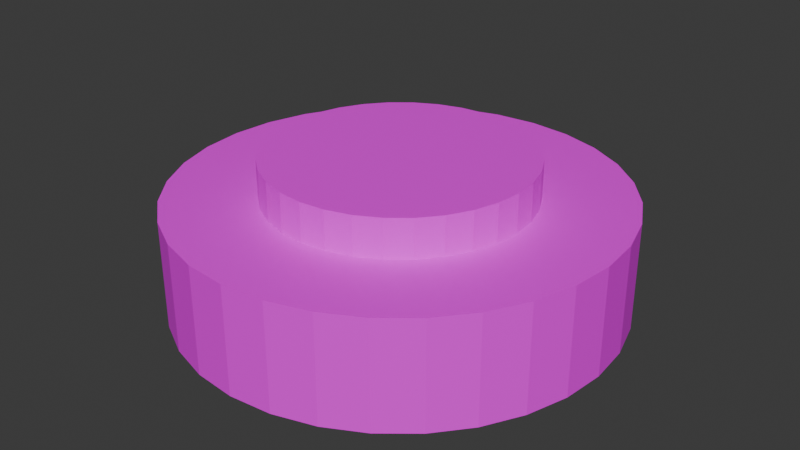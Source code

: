 # Source: mine.blend  (saved by Blender 4.1.24; exported with 4.5.12 LTS)
import bpy
from mathutils import Matrix  # noqa: F401  (used for matrix-valued properties, if any)

bpy.ops.wm.read_factory_settings(use_empty=True)
scene = bpy.context.scene
scene.name = 'Scene'

# ---- collections
col_collection = bpy.data.collections.new('Collection'); scene.collection.children.link(col_collection)

# ---- images (referenced by path relative to the original .blend; pixels are not part of the script)
import os
ASSET_DIR = os.environ.get("B2B_ASSET_DIR", "")  # directory of the original .blend (textures are referenced by path, not embedded)
HERE = os.path.dirname(os.path.abspath(__file__))  # packed textures are extracted next to this script under _unpacked/

def load_image(name, relpath, width, height, colorspace="sRGB"):
    """Load a texture the original file referenced (path relative to the .blend, or extracted next to this script)."""
    p = next((c for c in (os.path.join(HERE, relpath), os.path.join(ASSET_DIR, relpath)) if relpath and os.path.exists(c)), "")
    if p:
        img = bpy.data.images.load(p, check_existing=True)
        img.name = name
    else:  # same state as the original file: an image datablock whose file is absent (Cycles renders it pink)
        img = bpy.data.images.new(name, width, height)
        img.source = "FILE"
        img.filepath = "//" + (relpath or name)
    img.colorspace_settings.name = colorspace
    return img
img_material_base_color = load_image('Material Base Color', 'explosiveMine.png', 1024, 1024, 'sRGB')

# ---- materials (node trees are filled in below, after node groups)
mat_material = bpy.data.materials.new('Material')
mat_material.use_transparent_shadow = False

# ---- material node trees
mat_material.use_nodes = True; mat_material.node_tree.nodes.clear()
_N = mat_material.node_tree.nodes; _L = mat_material.node_tree.links
n0 = _N.new('ShaderNodeBsdfPrincipled'); n0.name = 'Principled BSDF'; n0.location = (10, 300)
n1 = _N.new('ShaderNodeOutputMaterial'); n1.name = 'Material Output'; n1.location = (300, 300)
n2 = _N.new('ShaderNodeTexImage'); n2.name = 'Image Texture'; n2.location = (-280, 280)
n2.image = img_material_base_color
_L.new(n0.outputs[0], n1.inputs[0])
_L.new(n2.outputs[0], n0.inputs[0])
n1.is_active_output = True

# ---- world
world_world = bpy.data.worlds.new('World'); scene.world = world_world
world_world.use_nodes = True; world_world.node_tree.nodes.clear()
_N = world_world.node_tree.nodes; _L = world_world.node_tree.links
n0 = _N.new('ShaderNodeOutputWorld'); n0.name = 'World Output'; n0.location = (300, 300)
n1 = _N.new('ShaderNodeBackground'); n1.name = 'Background'; n1.location = (10, 300)
n1.inputs[0].default_value = (0.05088, 0.05088, 0.05088, 1.0)
_L.new(n1.outputs[0], n0.inputs[0])
n0.is_active_output = True
world_world.color = (0.05088, 0.05088, 0.05088)
world_world.use_sun_shadow = False
world_world.sun_shadow_jitter_overblur = 0.0

# ---- meshes
me_cylinder = bpy.data.meshes.new('Cylinder')
me_cylinder.from_pydata([(0.0, 1.0, -1.0), (6.546e-09, 0.5904, 1.0), (0.1951, 0.9808, -1.0), (0.1152, 0.5791, 1.0), (0.3827, 0.9239, -1.0), (0.2259, 0.5455, 1.0), (0.5556, 0.8315, -1.0), (0.328, 0.4909, 1.0), (0.7071, 0.7071, -1.0), (0.4175, 0.4175, 1.0), (0.8315, 0.5556, -1.0), (0.4909, 0.328, 1.0), (0.9239, 0.3827, -1.0), (0.5455, 0.2259, 1.0), (0.9808, 0.1951, -1.0), (0.5791, 0.1152, 1.0), (1.0, 0.0, -1.0), (0.5904, -1.827e-09, 1.0), (0.9808, -0.1951, -1.0), (0.5791, -0.1152, 1.0), (0.9239, -0.3827, -1.0), (0.5455, -0.2259, 1.0), (0.8315, -0.5556, -1.0), (0.4909, -0.328, 1.0), (0.7071, -0.7071, -1.0), (0.4175, -0.4175, 1.0), (0.5556, -0.8315, -1.0), (0.328, -0.4909, 1.0), (0.3827, -0.9239, -1.0), (0.2259, -0.5455, 1.0), (0.1951, -0.9808, -1.0), (0.1152, -0.5791, 1.0), (0.0, -1.0, -1.0), (6.546e-09, -0.5904, 1.0), (-0.1951, -0.9808, -1.0), (-0.1152, -0.5791, 1.0), (-0.3827, -0.9239, -1.0), (-0.2259, -0.5455, 1.0), (-0.5556, -0.8315, -1.0), (-0.328, -0.4909, 1.0), (-0.7071, -0.7071, -1.0), (-0.4175, -0.4175, 1.0), (-0.8315, -0.5556, -1.0), (-0.4909, -0.328, 1.0), (-0.9239, -0.3827, -1.0), (-0.5455, -0.2259, 1.0), (-0.9808, -0.1951, -1.0), (-0.5791, -0.1152, 1.0), (-1.0, 0.0, -1.0), (-0.5904, -1.827e-09, 1.0), (-0.9808, 0.1951, -1.0), (-0.5791, 0.1152, 1.0), (-0.9239, 0.3827, -1.0), (-0.5455, 0.2259, 1.0), (-0.8315, 0.5556, -1.0), (-0.4909, 0.328, 1.0), (-0.7071, 0.7071, -1.0), (-0.4175, 0.4175, 1.0), (-0.5556, 0.8315, -1.0), (-0.328, 0.4909, 1.0), (-0.3827, 0.9239, -1.0), (-0.2259, 0.5455, 1.0), (-0.1951, 0.9808, -1.0), (-0.1152, 0.5791, 1.0), (0.1951, 0.9808, 1.0), (0.0, 1.0, 1.0), (0.3827, 0.9239, 1.0), (0.5556, 0.8315, 1.0), (0.7071, 0.7071, 1.0), (0.8315, 0.5556, 1.0), (0.9239, 0.3827, 1.0), (0.9808, 0.1951, 1.0), (1.0, 0.0, 1.0), (0.9808, -0.1951, 1.0), (0.9239, -0.3827, 1.0), (0.8315, -0.5556, 1.0), (0.7071, -0.7071, 1.0), (0.5556, -0.8315, 1.0), (0.3827, -0.9239, 1.0), (0.1951, -0.9808, 1.0), (0.0, -1.0, 1.0), (-0.1951, -0.9808, 1.0), (-0.3827, -0.9239, 1.0), (-0.5556, -0.8315, 1.0), (-0.7071, -0.7071, 1.0), (-0.8315, -0.5556, 1.0), (-0.9239, -0.3827, 1.0), (-0.9808, -0.1951, 1.0), (-1.0, 0.0, 1.0), (-0.9808, 0.1951, 1.0), (-0.9239, 0.3827, 1.0), (-0.8315, 0.5556, 1.0), (-0.7071, 0.7071, 1.0), (-0.5556, 0.8315, 1.0), (-0.3827, 0.9239, 1.0), (-0.1951, 0.9808, 1.0), (0.1152, 0.5791, 1.715), (4.809e-09, 0.5904, 1.715), (0.2259, 0.5455, 1.715), (0.328, 0.4909, 1.715), (0.4175, 0.4175, 1.715), (0.4909, 0.328, 1.715), (0.5455, 0.2259, 1.715), (0.5791, 0.1152, 1.715), (0.5904, -1.827e-09, 1.715), (0.5791, -0.1152, 1.715), (0.5455, -0.2259, 1.715), (0.4909, -0.328, 1.715), (0.4175, -0.4175, 1.715), (0.328, -0.4909, 1.715), (0.2259, -0.5455, 1.715), (0.1152, -0.5791, 1.715), (4.809e-09, -0.5904, 1.715), (-0.1152, -0.5791, 1.715), (-0.2259, -0.5455, 1.715), (-0.328, -0.4909, 1.715), (-0.4175, -0.4175, 1.715), (-0.4909, -0.328, 1.715), (-0.5455, -0.2259, 1.715), (-0.5791, -0.1152, 1.715), (-0.5904, -1.827e-09, 1.715), (-0.5791, 0.1152, 1.715), (-0.5455, 0.2259, 1.715), (-0.4909, 0.328, 1.715), (-0.4175, 0.4175, 1.715), (-0.328, 0.4909, 1.715), (-0.2259, 0.5455, 1.715), (-0.1152, 0.5791, 1.715)], [], [(0, 65, 64, 2), (2, 64, 66, 4), (4, 66, 67, 6), (6, 67, 68, 8), (8, 68, 69, 10), (10, 69, 70, 12), (12, 70, 71, 14), (14, 71, 72, 16), (16, 72, 73, 18), (18, 73, 74, 20), (20, 74, 75, 22), (22, 75, 76, 24), (24, 76, 77, 26), (26, 77, 78, 28), (28, 78, 79, 30), (30, 79, 80, 32), (32, 80, 81, 34), (34, 81, 82, 36), (36, 82, 83, 38), (38, 83, 84, 40), (40, 84, 85, 42), (42, 85, 86, 44), (44, 86, 87, 46), (46, 87, 88, 48), (48, 88, 89, 50), (50, 89, 90, 52), (52, 90, 91, 54), (54, 91, 92, 56), (56, 92, 93, 58), (58, 93, 94, 60), (25, 23, 107, 108), (60, 94, 95, 62), (62, 95, 65, 0), (0, 2, 4, 6, 8, 10, 12, 14, 16, 18, 20, 22, 24, 26, 28, 30, 32, 34, 36, 38, 40, 42, 44, 46, 48, 50, 52, 54, 56, 58, 60, 62), (1, 3, 64, 65), (3, 5, 66, 64), (5, 7, 67, 66), (7, 9, 68, 67), (9, 11, 69, 68), (11, 13, 70, 69), (13, 15, 71, 70), (15, 17, 72, 71), (17, 19, 73, 72), (19, 21, 74, 73), (21, 23, 75, 74), (23, 25, 76, 75), (25, 27, 77, 76), (27, 29, 78, 77), (29, 31, 79, 78), (31, 33, 80, 79), (33, 35, 81, 80), (35, 37, 82, 81), (37, 39, 83, 82), (39, 41, 84, 83), (41, 43, 85, 84), (43, 45, 86, 85), (45, 47, 87, 86), (47, 49, 88, 87), (49, 51, 89, 88), (51, 53, 90, 89), (53, 55, 91, 90), (55, 57, 92, 91), (57, 59, 93, 92), (59, 61, 94, 93), (61, 63, 95, 94), (63, 1, 65, 95), (96, 97, 127, 126, 125, 124, 123, 122, 121, 120, 119, 118, 117, 116, 115, 114, 113, 112, 111, 110, 109, 108, 107, 106, 105, 104, 103, 102, 101, 100, 99, 98), (53, 51, 121, 122), (27, 25, 108, 109), (55, 53, 122, 123), (29, 27, 109, 110), (3, 1, 97, 96), (57, 55, 123, 124), (31, 29, 110, 111), (5, 3, 96, 98), (59, 57, 124, 125), (33, 31, 111, 112), (7, 5, 98, 99), (61, 59, 125, 126), (35, 33, 112, 113), (9, 7, 99, 100), (63, 61, 126, 127), (37, 35, 113, 114), (11, 9, 100, 101), (1, 63, 127, 97), (39, 37, 114, 115), (13, 11, 101, 102), (41, 39, 115, 116), (15, 13, 102, 103), (43, 41, 116, 117), (17, 15, 103, 104), (45, 43, 117, 118), (19, 17, 104, 105), (47, 45, 118, 119), (21, 19, 105, 106), (49, 47, 119, 120), (23, 21, 106, 107), (51, 49, 120, 121)])
_uv = me_cylinder.uv_layers.new(name='UVMap')
_uv.uv.foreach_set('vector', [0.449, 0.3702, 0.449, 0.01334, 0.4813, 0.01334, 0.4813, 0.3702, 0.4813, 0.3702, 0.4813, 0.01334, 0.5156, 0.01334, 0.5156, 0.3702, 0.5156, 0.3702, 0.5156, 0.01334, 0.5506, 0.01334, 0.5506, 0.3702, 0.5506, 0.3702, 0.5506, 0.01334, 0.5849, 0.01334, 0.5849, 0.3702, 0.5849, 0.3702, 0.5849, 0.01334, 0.6172, 0.01334, 0.6172, 0.3702, 0.6172, 0.3702, 0.6172, 0.01334, 0.6463, 0.01334, 0.6463, 0.3702, 0.673, 0.3702, 0.673, 0.01334, 0.6977, 0.01334, 0.6977, 0.3702, 0.6977, 0.3702, 0.6977, 0.01334, 0.7268, 0.01334, 0.7268, 0.3702, 0.7268, 0.3702, 0.7268, 0.01334, 0.7591, 0.01334, 0.7591, 0.3702, 0.7591, 0.3702, 0.7591, 0.01334, 0.7934, 0.01334, 0.7934, 0.3702, 0.7934, 0.3702, 0.7934, 0.01334, 0.8284, 0.01334, 0.8284, 0.3702, 0.8284, 0.3702, 0.8284, 0.01334, 0.8627, 0.01334, 0.8627, 0.3702, 0.8627, 0.3702, 0.8627, 0.01334, 0.895, 0.01334, 0.895, 0.3702, 0.895, 0.3702, 0.895, 0.01334, 0.9241, 0.01334, 0.9241, 0.3702, 0.3952, 0.7537, 0.3952, 0.3969, 0.4199, 0.3969, 0.4199, 0.7537, 0.4199, 0.7537, 0.4199, 0.3969, 0.449, 0.3969, 0.449, 0.7537, 0.449, 0.7537, 0.449, 0.3969, 0.4813, 0.3969, 0.4813, 0.7537, 0.4813, 0.7537, 0.4813, 0.3969, 0.5156, 0.3969, 0.5156, 0.7537, 0.5156, 0.7537, 0.5156, 0.3969, 0.5506, 0.3969, 0.5506, 0.7537, 0.5506, 0.7537, 0.5506, 0.3969, 0.5849, 0.3969, 0.5849, 0.7537, 0.5849, 0.7537, 0.5849, 0.3969, 0.6172, 0.3969, 0.6172, 0.7537, 0.6172, 0.7537, 0.6172, 0.3969, 0.6463, 0.3969, 0.6463, 0.7537, 0.673, 0.7537, 0.673, 0.3969, 0.6977, 0.3969, 0.6977, 0.7537, 0.6977, 0.7537, 0.6977, 0.3969, 0.7268, 0.3969, 0.7268, 0.7537, 0.7268, 0.7537, 0.7268, 0.3969, 0.7591, 0.3969, 0.7591, 0.7537, 0.7591, 0.7537, 0.7591, 0.3969, 0.7934, 0.3969, 0.7934, 0.7537, 0.7934, 0.7537, 0.7934, 0.3969, 0.8284, 0.3969, 0.8284, 0.7537, 0.8284, 0.7537, 0.8284, 0.3969, 0.8627, 0.3969, 0.8627, 0.7537, 0.8627, 0.7537, 0.8627, 0.3969, 0.895, 0.3969, 0.895, 0.7537, 0.895, 0.7537, 0.895, 0.3969, 0.9241, 0.3969, 0.9241, 0.7537, 0.8313, 0.8167, 0.8313, 0.8369, 0.7037, 0.8369, 0.7037, 0.8167, 0.3952, 0.3702, 0.3952, 0.01334, 0.4199, 0.01334, 0.4199, 0.3702, 0.4199, 0.3702, 0.4199, 0.01334, 0.449, 0.01334, 0.449, 0.3702, 0.3685, 0.2084, 0.3617, 0.2427, 0.3483, 0.275, 0.3288, 0.3041, 0.3041, 0.3288, 0.275, 0.3483, 0.2427, 0.3617, 0.2084, 0.3685, 0.1734, 0.3685, 0.1391, 0.3617, 0.1068, 0.3483, 0.07772, 0.3288, 0.05298, 0.3041, 0.03355, 0.275, 0.02016, 0.2427, 0.01334, 0.2084, 0.01334, 0.1734, 0.02016, 0.1391, 0.03355, 0.1068, 0.05298, 0.07772, 0.07772, 0.05298, 0.1068, 0.03355, 0.1391, 0.02016, 0.1734, 0.01334, 0.2084, 0.01334, 0.2427, 0.02016, 0.275, 0.03355, 0.3041, 0.05298, 0.3288, 0.07772, 0.3483, 0.1068, 0.3617, 0.1391, 0.3685, 0.1734, 0.2958, 0.5831, 0.2958, 0.5624, 0.3685, 0.5552, 0.3685, 0.5902, 0.2958, 0.5624, 0.2917, 0.5422, 0.3617, 0.5209, 0.3685, 0.5552, 0.2917, 0.5422, 0.2838, 0.5231, 0.3483, 0.4886, 0.3617, 0.5209, 0.2838, 0.5231, 0.2723, 0.5059, 0.3288, 0.4595, 0.3483, 0.4886, 0.2723, 0.5059, 0.2577, 0.4913, 0.3041, 0.4348, 0.3288, 0.4595, 0.2577, 0.4913, 0.2406, 0.4798, 0.275, 0.4154, 0.3041, 0.4348, 0.2406, 0.4798, 0.2215, 0.4719, 0.2427, 0.402, 0.275, 0.4154, 0.2215, 0.4719, 0.2012, 0.4679, 0.2084, 0.3952, 0.2427, 0.402, 0.2012, 0.4679, 0.1806, 0.4679, 0.1734, 0.3952, 0.2084, 0.3952, 0.1806, 0.4679, 0.1603, 0.4719, 0.1391, 0.402, 0.1734, 0.3952, 0.1603, 0.4719, 0.1413, 0.4798, 0.1068, 0.4154, 0.1391, 0.402, 0.1413, 0.4798, 0.1241, 0.4913, 0.07772, 0.4348, 0.1068, 0.4154, 0.1241, 0.4913, 0.1095, 0.5059, 0.05298, 0.4595, 0.07772, 0.4348, 0.1095, 0.5059, 0.098, 0.5231, 0.03355, 0.4886, 0.05298, 0.4595, 0.098, 0.5231, 0.0901, 0.5422, 0.02016, 0.5209, 0.03355, 0.4886, 0.0901, 0.5422, 0.08607, 0.5624, 0.01334, 0.5552, 0.02016, 0.5209, 0.08607, 0.5624, 0.08607, 0.5831, 0.01334, 0.5902, 0.01334, 0.5552, 0.08607, 0.5831, 0.0901, 0.6033, 0.02016, 0.6245, 0.01334, 0.5902, 0.0901, 0.6033, 0.098, 0.6224, 0.03355, 0.6568, 0.02016, 0.6245, 0.098, 0.6224, 0.1095, 0.6396, 0.05298, 0.6859, 0.03355, 0.6568, 0.1095, 0.6396, 0.1241, 0.6542, 0.07772, 0.7107, 0.05298, 0.6859, 0.1241, 0.6542, 0.1413, 0.6656, 0.1068, 0.7301, 0.07772, 0.7107, 0.1413, 0.6656, 0.1603, 0.6735, 0.1391, 0.7435, 0.1068, 0.7301, 0.1603, 0.6735, 0.1806, 0.6776, 0.1734, 0.7503, 0.1391, 0.7435, 0.1806, 0.6776, 0.2012, 0.6776, 0.2084, 0.7503, 0.1734, 0.7503, 0.2012, 0.6776, 0.2215, 0.6735, 0.2427, 0.7435, 0.2084, 0.7503, 0.2215, 0.6735, 0.2406, 0.6656, 0.275, 0.7301, 0.2427, 0.7435, 0.2406, 0.6656, 0.2577, 0.6542, 0.3041, 0.7107, 0.275, 0.7301, 0.2577, 0.6542, 0.2723, 0.6396, 0.3288, 0.6859, 0.3041, 0.7107, 0.2723, 0.6396, 0.2838, 0.6224, 0.3483, 0.6568, 0.3288, 0.6859, 0.2838, 0.6224, 0.2917, 0.6033, 0.3617, 0.6245, 0.3483, 0.6568, 0.2917, 0.6033, 0.2958, 0.5831, 0.3685, 0.5902, 0.3617, 0.6245, 0.02527, 0.9315, 0.01737, 0.9124, 0.01334, 0.8921, 0.01334, 0.8715, 0.01737, 0.8512, 0.02527, 0.8322, 0.03674, 0.815, 0.05135, 0.8004, 0.06852, 0.7889, 0.0876, 0.781, 0.1079, 0.777, 0.1285, 0.777, 0.1488, 0.781, 0.1678, 0.7889, 0.185, 0.8004, 0.1996, 0.815, 0.2111, 0.8322, 0.219, 0.8512, 0.223, 0.8715, 0.223, 0.8921, 0.219, 0.9124, 0.2111, 0.9315, 0.1996, 0.9487, 0.185, 0.9633, 0.1678, 0.9747, 0.1488, 0.9826, 0.1285, 0.9867, 0.1079, 0.9867, 0.0876, 0.9826, 0.06852, 0.9747, 0.05135, 0.9633, 0.03674, 0.9487, 0.9856, 0.8576, 0.9856, 0.8778, 0.858, 0.8778, 0.858, 0.8576, 0.8313, 0.7976, 0.8313, 0.8167, 0.7037, 0.8167, 0.7037, 0.7976, 0.9856, 0.8369, 0.9856, 0.8576, 0.858, 0.8576, 0.858, 0.8369, 0.8313, 0.7804, 0.8313, 0.7976, 0.7037, 0.7976, 0.7037, 0.7804, 0.5228, 0.8778, 0.5228, 0.8969, 0.3952, 0.8969, 0.3952, 0.8778, 0.9856, 0.8167, 0.9856, 0.8369, 0.858, 0.8369, 0.858, 0.8167, 0.677, 0.9141, 0.677, 0.9287, 0.5494, 0.9287, 0.5494, 0.9141, 0.5228, 0.8576, 0.5228, 0.8778, 0.3952, 0.8778, 0.3952, 0.8576, 0.9856, 0.7976, 0.9856, 0.8167, 0.858, 0.8167, 0.858, 0.7976, 0.677, 0.8969, 0.677, 0.9141, 0.5494, 0.9141, 0.5494, 0.8969, 0.5228, 0.8369, 0.5228, 0.8576, 0.3952, 0.8576, 0.3952, 0.8369, 0.9856, 0.7804, 0.9856, 0.7976, 0.858, 0.7976, 0.858, 0.7804, 0.677, 0.8778, 0.677, 0.8969, 0.5494, 0.8969, 0.5494, 0.8778, 0.5228, 0.8167, 0.5228, 0.8369, 0.3952, 0.8369, 0.3952, 0.8167, 0.5228, 0.9141, 0.5228, 0.9287, 0.3952, 0.9287, 0.3952, 0.9141, 0.677, 0.8576, 0.677, 0.8778, 0.5494, 0.8778, 0.5494, 0.8576, 0.5228, 0.7976, 0.5228, 0.8167, 0.3952, 0.8167, 0.3952, 0.7976, 0.5228, 0.8969, 0.5228, 0.9141, 0.3952, 0.9141, 0.3952, 0.8969, 0.677, 0.8369, 0.677, 0.8576, 0.5494, 0.8576, 0.5494, 0.8369, 0.5228, 0.7804, 0.5228, 0.7976, 0.3952, 0.7976, 0.3952, 0.7804, 0.677, 0.8167, 0.677, 0.8369, 0.5494, 0.8369, 0.5494, 0.8167, 0.8313, 0.9141, 0.8313, 0.9287, 0.7037, 0.9287, 0.7037, 0.9141, 0.677, 0.7976, 0.677, 0.8167, 0.5494, 0.8167, 0.5494, 0.7976, 0.8313, 0.8969, 0.8313, 0.9141, 0.7037, 0.9141, 0.7037, 0.8969, 0.677, 0.7804, 0.677, 0.7976, 0.5494, 0.7976, 0.5494, 0.7804, 0.8313, 0.8778, 0.8313, 0.8969, 0.7037, 0.8969, 0.7037, 0.8778, 0.9856, 0.9141, 0.9856, 0.9287, 0.858, 0.9287, 0.858, 0.9141, 0.8313, 0.8576, 0.8313, 0.8778, 0.7037, 0.8778, 0.7037, 0.8576, 0.9856, 0.8969, 0.9856, 0.9141, 0.858, 0.9141, 0.858, 0.8969, 0.8313, 0.8369, 0.8313, 0.8576, 0.7037, 0.8576, 0.7037, 0.8369, 0.9856, 0.8778, 0.9856, 0.8969, 0.858, 0.8969, 0.858, 0.8778])
me_cylinder.materials.append(mat_material)
me_cylinder.update()

# ---- objects
ob_cylinder = bpy.data.objects.new('Cylinder', me_cylinder)

# ---- transforms, parenting, visibility, modifiers, constraints
ob_cylinder.location = (0.0, 0.0, 0.0)
ob_cylinder.scale = (1.0, 1.0, 0.2431)

# ---- collection membership
col_collection.objects.link(ob_cylinder)

# ---- scene / render settings (as saved in the file)
scene.frame_start = 1; scene.frame_end = 250; scene.frame_set(1)
scene.render.engine = 'BLENDER_EEVEE_NEXT'
scene.cycles.sampling_pattern = 'TABULATED_SOBOL'
scene.eevee.ray_tracing_options.trace_max_roughness = 0.0
bpy.context.view_layer.update()

# ---- added for rendering (the .blend has no active camera and no usable light): camera, sun
cam_auto = bpy.data.cameras.new('AutoCamera')
cam_auto.lens = 50.0
cam_auto.sensor_width = 36.0
cam_auto.clip_end = 1000.0
ob_auto_camera = bpy.data.objects.new('AutoCamera', cam_auto)
scene.collection.objects.link(ob_auto_camera)
ob_auto_camera.location = (2.68726, -3.22471, 2.23674)
ob_auto_camera.rotation_euler = (1.09748, -7.21219e-08, 0.694738)
scene.camera = ob_auto_camera
light_auto_sun = bpy.data.lights.new('AutoSun', 'SUN')
light_auto_sun.energy = 3.0
light_auto_sun.angle = 0.0523599
ob_auto_sun = bpy.data.objects.new('AutoSun', light_auto_sun)
scene.collection.objects.link(ob_auto_sun)
ob_auto_sun.rotation_euler = (0.872665, 0.174533, 0.523599)
bpy.context.view_layer.update()
